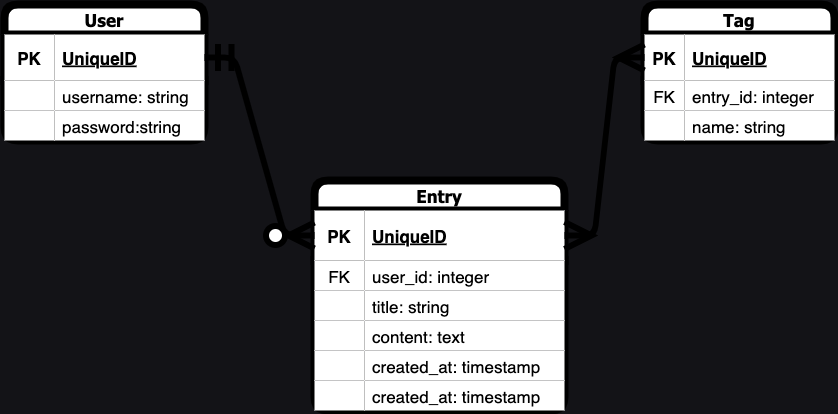

The diagram above was exported from draw.io. Its source (the exported page's mxGraphModel, read from the mxfile embedded in the PNG):
<mxGraphModel dx="1027" dy="809" grid="1" gridSize="10" guides="1" tooltips="1" connect="1" arrows="1" fold="1" page="1" pageScale="1" pageWidth="850" pageHeight="1100" background="#131317" math="0" shadow="0">
  <root>
    <mxCell id="0" />
    <mxCell id="1" parent="0" />
    <mxCell id="62" value="User" style="shape=table;startSize=30;container=1;collapsible=1;childLayout=tableLayout;fixedRows=1;rowLines=0;fontStyle=1;align=center;resizeLast=1;rounded=1;glass=0;strokeWidth=8;fontFamily=Tahoma;fontSize=17;flipV=0;flipH=0;direction=east;" parent="1" vertex="1">
      <mxGeometry x="10" y="104" width="200" height="136" as="geometry" />
    </mxCell>
    <mxCell id="63" value="" style="shape=tableRow;horizontal=0;startSize=0;swimlaneHead=0;swimlaneBody=0;fillColor=none;collapsible=0;dropTarget=0;points=[[0,0.5],[1,0.5]];portConstraint=eastwest;top=0;left=0;right=0;bottom=1;rounded=1;glass=0;strokeWidth=8;fontSize=17;" parent="62" vertex="1">
      <mxGeometry y="30" width="200" height="46" as="geometry" />
    </mxCell>
    <mxCell id="64" value="PK" style="shape=partialRectangle;connectable=0;fillColor=default;top=0;left=0;bottom=0;right=0;fontStyle=1;overflow=hidden;rounded=1;glass=0;strokeWidth=8;fontSize=17;flipH=0;flipV=0;" parent="63" vertex="1">
      <mxGeometry width="50" height="46" as="geometry">
        <mxRectangle width="50" height="46" as="alternateBounds" />
      </mxGeometry>
    </mxCell>
    <mxCell id="65" value="UniqueID" style="shape=partialRectangle;connectable=0;fillColor=default;top=0;left=0;bottom=0;right=0;align=left;spacingLeft=6;fontStyle=5;overflow=hidden;rounded=1;glass=0;strokeWidth=8;fontSize=17;" parent="63" vertex="1">
      <mxGeometry x="50" width="150" height="46" as="geometry">
        <mxRectangle width="150" height="46" as="alternateBounds" />
      </mxGeometry>
    </mxCell>
    <mxCell id="66" value="" style="shape=tableRow;horizontal=0;startSize=0;swimlaneHead=0;swimlaneBody=0;fillColor=none;collapsible=0;dropTarget=0;points=[[0,0.5],[1,0.5]];portConstraint=eastwest;top=0;left=0;right=0;bottom=0;rounded=1;glass=0;strokeWidth=8;fontSize=17;" parent="62" vertex="1">
      <mxGeometry y="76" width="200" height="30" as="geometry" />
    </mxCell>
    <mxCell id="67" value="" style="shape=partialRectangle;connectable=0;fillColor=default;top=0;left=0;bottom=0;right=0;editable=1;overflow=hidden;rounded=1;glass=0;strokeWidth=8;fontSize=17;flipH=0;flipV=0;" parent="66" vertex="1">
      <mxGeometry width="50" height="30" as="geometry">
        <mxRectangle width="50" height="30" as="alternateBounds" />
      </mxGeometry>
    </mxCell>
    <mxCell id="68" value="username: string" style="shape=partialRectangle;connectable=0;fillColor=default;top=0;left=0;bottom=0;right=0;align=left;spacingLeft=6;overflow=hidden;rounded=1;glass=0;strokeWidth=8;fontSize=17;" parent="66" vertex="1">
      <mxGeometry x="50" width="150" height="30" as="geometry">
        <mxRectangle width="150" height="30" as="alternateBounds" />
      </mxGeometry>
    </mxCell>
    <mxCell id="69" value="" style="shape=tableRow;horizontal=0;startSize=0;swimlaneHead=0;swimlaneBody=0;fillColor=none;collapsible=0;dropTarget=0;points=[[0,0.5],[1,0.5]];portConstraint=eastwest;top=0;left=0;right=0;bottom=0;rounded=1;glass=0;strokeWidth=8;fontSize=17;" parent="62" vertex="1">
      <mxGeometry y="106" width="200" height="30" as="geometry" />
    </mxCell>
    <mxCell id="70" value="" style="shape=partialRectangle;connectable=0;fillColor=default;top=0;left=0;bottom=0;right=0;editable=1;overflow=hidden;rounded=1;glass=0;strokeWidth=8;fontSize=17;flipH=0;flipV=0;" parent="69" vertex="1">
      <mxGeometry width="50" height="30" as="geometry">
        <mxRectangle width="50" height="30" as="alternateBounds" />
      </mxGeometry>
    </mxCell>
    <mxCell id="71" value="password:string" style="shape=partialRectangle;connectable=0;fillColor=default;top=0;left=0;bottom=0;right=0;align=left;spacingLeft=6;overflow=hidden;rounded=1;glass=0;strokeWidth=8;fontSize=17;" parent="69" vertex="1">
      <mxGeometry x="50" width="150" height="30" as="geometry">
        <mxRectangle width="150" height="30" as="alternateBounds" />
      </mxGeometry>
    </mxCell>
    <mxCell id="90" value="Entry" style="shape=table;startSize=30;container=1;collapsible=1;childLayout=tableLayout;fixedRows=1;rowLines=0;fontStyle=1;align=center;resizeLast=1;rounded=1;glass=0;strokeWidth=8;fontFamily=Tahoma;fontSize=17;flipH=0;flipV=0;direction=east;" parent="1" vertex="1">
      <mxGeometry x="320" y="280" width="250" height="230" as="geometry">
        <mxRectangle x="320" y="280" width="90" height="30" as="alternateBounds" />
      </mxGeometry>
    </mxCell>
    <mxCell id="91" value="" style="shape=tableRow;horizontal=0;startSize=0;swimlaneHead=0;swimlaneBody=0;fillColor=none;collapsible=0;dropTarget=0;points=[[0,0.5],[1,0.5]];portConstraint=eastwest;top=0;left=0;right=0;bottom=1;rounded=1;glass=0;strokeWidth=8;fontSize=17;" parent="90" vertex="1">
      <mxGeometry y="30" width="250" height="50" as="geometry" />
    </mxCell>
    <mxCell id="92" value="PK" style="shape=partialRectangle;connectable=0;fillColor=default;top=0;left=0;bottom=0;right=0;fontStyle=1;overflow=hidden;rounded=1;glass=0;strokeWidth=8;fontSize=17;" parent="91" vertex="1">
      <mxGeometry width="50" height="50" as="geometry">
        <mxRectangle width="50" height="50" as="alternateBounds" />
      </mxGeometry>
    </mxCell>
    <mxCell id="93" value="UniqueID" style="shape=partialRectangle;connectable=0;fillColor=default;top=0;left=0;bottom=0;right=0;align=left;spacingLeft=6;fontStyle=5;overflow=hidden;rounded=1;glass=0;strokeWidth=8;fontSize=17;" parent="91" vertex="1">
      <mxGeometry x="50" width="200" height="50" as="geometry">
        <mxRectangle width="200" height="50" as="alternateBounds" />
      </mxGeometry>
    </mxCell>
    <mxCell id="94" value="" style="shape=tableRow;horizontal=0;startSize=0;swimlaneHead=0;swimlaneBody=0;fillColor=none;collapsible=0;dropTarget=0;points=[[0,0.5],[1,0.5]];portConstraint=eastwest;top=0;left=0;right=0;bottom=0;rounded=1;glass=0;strokeWidth=8;fontSize=17;" parent="90" vertex="1">
      <mxGeometry y="80" width="250" height="30" as="geometry" />
    </mxCell>
    <mxCell id="95" value="FK" style="shape=partialRectangle;connectable=0;fillColor=default;top=0;left=0;bottom=0;right=0;editable=1;overflow=hidden;rounded=1;glass=0;strokeWidth=8;fontSize=17;" parent="94" vertex="1">
      <mxGeometry width="50" height="30" as="geometry">
        <mxRectangle width="50" height="30" as="alternateBounds" />
      </mxGeometry>
    </mxCell>
    <mxCell id="96" value="user_id: integer" style="shape=partialRectangle;connectable=0;fillColor=default;top=0;left=0;bottom=0;right=0;align=left;spacingLeft=6;overflow=hidden;rounded=1;glass=0;strokeWidth=8;fontSize=17;" parent="94" vertex="1">
      <mxGeometry x="50" width="200" height="30" as="geometry">
        <mxRectangle width="200" height="30" as="alternateBounds" />
      </mxGeometry>
    </mxCell>
    <mxCell id="97" value="" style="shape=tableRow;horizontal=0;startSize=0;swimlaneHead=0;swimlaneBody=0;fillColor=none;collapsible=0;dropTarget=0;points=[[0,0.5],[1,0.5]];portConstraint=eastwest;top=0;left=0;right=0;bottom=0;rounded=1;glass=0;strokeWidth=8;fontSize=17;" parent="90" vertex="1">
      <mxGeometry y="110" width="250" height="30" as="geometry" />
    </mxCell>
    <mxCell id="98" value="" style="shape=partialRectangle;connectable=0;fillColor=default;top=0;left=0;bottom=0;right=0;editable=1;overflow=hidden;rounded=1;glass=0;strokeWidth=8;fontSize=17;" parent="97" vertex="1">
      <mxGeometry width="50" height="30" as="geometry">
        <mxRectangle width="50" height="30" as="alternateBounds" />
      </mxGeometry>
    </mxCell>
    <mxCell id="99" value="title: string" style="shape=partialRectangle;connectable=0;fillColor=default;top=0;left=0;bottom=0;right=0;align=left;spacingLeft=6;overflow=hidden;rounded=1;glass=0;strokeWidth=8;fontSize=17;" parent="97" vertex="1">
      <mxGeometry x="50" width="200" height="30" as="geometry">
        <mxRectangle width="200" height="30" as="alternateBounds" />
      </mxGeometry>
    </mxCell>
    <mxCell id="106" style="shape=tableRow;horizontal=0;startSize=0;swimlaneHead=0;swimlaneBody=0;fillColor=none;collapsible=0;dropTarget=0;points=[[0,0.5],[1,0.5]];portConstraint=eastwest;top=0;left=0;right=0;bottom=0;rounded=1;glass=0;strokeWidth=8;fontSize=17;" parent="90" vertex="1">
      <mxGeometry y="140" width="250" height="30" as="geometry" />
    </mxCell>
    <mxCell id="107" style="shape=partialRectangle;connectable=0;fillColor=default;top=0;left=0;bottom=0;right=0;editable=1;overflow=hidden;rounded=1;glass=0;strokeWidth=8;fontSize=17;" parent="106" vertex="1">
      <mxGeometry width="50" height="30" as="geometry">
        <mxRectangle width="50" height="30" as="alternateBounds" />
      </mxGeometry>
    </mxCell>
    <mxCell id="108" value="content: text" style="shape=partialRectangle;connectable=0;fillColor=default;top=0;left=0;bottom=0;right=0;align=left;spacingLeft=6;overflow=hidden;rounded=1;glass=0;strokeWidth=8;fontSize=17;" parent="106" vertex="1">
      <mxGeometry x="50" width="200" height="30" as="geometry">
        <mxRectangle width="200" height="30" as="alternateBounds" />
      </mxGeometry>
    </mxCell>
    <mxCell id="103" style="shape=tableRow;horizontal=0;startSize=0;swimlaneHead=0;swimlaneBody=0;fillColor=none;collapsible=0;dropTarget=0;points=[[0,0.5],[1,0.5]];portConstraint=eastwest;top=0;left=0;right=0;bottom=0;rounded=1;glass=0;strokeWidth=8;fontSize=17;" parent="90" vertex="1">
      <mxGeometry y="170" width="250" height="30" as="geometry" />
    </mxCell>
    <mxCell id="104" style="shape=partialRectangle;connectable=0;fillColor=default;top=0;left=0;bottom=0;right=0;editable=1;overflow=hidden;rounded=1;glass=0;strokeWidth=8;fontSize=17;" parent="103" vertex="1">
      <mxGeometry width="50" height="30" as="geometry">
        <mxRectangle width="50" height="30" as="alternateBounds" />
      </mxGeometry>
    </mxCell>
    <mxCell id="105" value="created_at: timestamp" style="shape=partialRectangle;connectable=0;fillColor=default;top=0;left=0;bottom=0;right=0;align=left;spacingLeft=6;overflow=hidden;rounded=1;glass=0;strokeWidth=8;fontSize=17;" parent="103" vertex="1">
      <mxGeometry x="50" width="200" height="30" as="geometry">
        <mxRectangle width="200" height="30" as="alternateBounds" />
      </mxGeometry>
    </mxCell>
    <mxCell id="100" style="shape=tableRow;horizontal=0;startSize=0;swimlaneHead=0;swimlaneBody=0;fillColor=none;collapsible=0;dropTarget=0;points=[[0,0.5],[1,0.5]];portConstraint=eastwest;top=0;left=0;right=0;bottom=0;rounded=1;glass=0;strokeWidth=8;fontSize=17;" parent="90" vertex="1">
      <mxGeometry y="200" width="250" height="30" as="geometry" />
    </mxCell>
    <mxCell id="101" style="shape=partialRectangle;connectable=0;fillColor=default;top=0;left=0;bottom=0;right=0;editable=1;overflow=hidden;rounded=1;glass=0;strokeWidth=8;fontSize=17;" parent="100" vertex="1">
      <mxGeometry width="50" height="30" as="geometry">
        <mxRectangle width="50" height="30" as="alternateBounds" />
      </mxGeometry>
    </mxCell>
    <mxCell id="102" value="created_at: timestamp" style="shape=partialRectangle;connectable=0;fillColor=default;top=0;left=0;bottom=0;right=0;align=left;spacingLeft=6;overflow=hidden;rounded=1;glass=0;strokeWidth=8;fontSize=17;" parent="100" vertex="1">
      <mxGeometry x="50" width="200" height="30" as="geometry">
        <mxRectangle width="200" height="30" as="alternateBounds" />
      </mxGeometry>
    </mxCell>
    <mxCell id="109" value="Tag" style="shape=table;startSize=30;container=1;collapsible=1;childLayout=tableLayout;fixedRows=1;rowLines=0;fontStyle=1;align=center;resizeLast=1;rounded=1;glass=0;strokeWidth=8;fontFamily=Tahoma;fontSize=17;flipV=0;flipH=0;direction=east;" parent="1" vertex="1">
      <mxGeometry x="650" y="104" width="190" height="136" as="geometry" />
    </mxCell>
    <mxCell id="110" value="" style="shape=tableRow;horizontal=0;startSize=0;swimlaneHead=0;swimlaneBody=0;fillColor=none;collapsible=0;dropTarget=0;points=[[0,0.5],[1,0.5]];portConstraint=eastwest;top=0;left=0;right=0;bottom=1;rounded=1;glass=0;strokeWidth=8;fontSize=17;" parent="109" vertex="1">
      <mxGeometry y="30" width="190" height="46" as="geometry" />
    </mxCell>
    <mxCell id="111" value="PK" style="shape=partialRectangle;connectable=0;fillColor=default;top=0;left=0;bottom=0;right=0;fontStyle=1;overflow=hidden;rounded=1;glass=0;strokeWidth=8;fontSize=17;" parent="110" vertex="1">
      <mxGeometry width="40" height="46" as="geometry">
        <mxRectangle width="40" height="46" as="alternateBounds" />
      </mxGeometry>
    </mxCell>
    <mxCell id="112" value="UniqueID" style="shape=partialRectangle;connectable=0;fillColor=default;top=0;left=0;bottom=0;right=0;align=left;spacingLeft=6;fontStyle=5;overflow=hidden;rounded=1;glass=0;strokeWidth=8;fontSize=17;flipH=0;flipV=0;" parent="110" vertex="1">
      <mxGeometry x="40" width="150" height="46" as="geometry">
        <mxRectangle width="150" height="46" as="alternateBounds" />
      </mxGeometry>
    </mxCell>
    <mxCell id="113" value="" style="shape=tableRow;horizontal=0;startSize=0;swimlaneHead=0;swimlaneBody=0;fillColor=none;collapsible=0;dropTarget=0;points=[[0,0.5],[1,0.5]];portConstraint=eastwest;top=0;left=0;right=0;bottom=0;rounded=1;glass=0;strokeWidth=8;fontSize=17;" parent="109" vertex="1">
      <mxGeometry y="76" width="190" height="30" as="geometry" />
    </mxCell>
    <mxCell id="114" value="FK" style="shape=partialRectangle;connectable=0;fillColor=default;top=0;left=0;bottom=0;right=0;editable=1;overflow=hidden;rounded=1;glass=0;strokeWidth=8;fontSize=17;" parent="113" vertex="1">
      <mxGeometry width="40" height="30" as="geometry">
        <mxRectangle width="40" height="30" as="alternateBounds" />
      </mxGeometry>
    </mxCell>
    <mxCell id="115" value="entry_id: integer" style="shape=partialRectangle;connectable=0;fillColor=default;top=0;left=0;bottom=0;right=0;align=left;spacingLeft=6;overflow=hidden;rounded=1;glass=0;strokeWidth=8;fontSize=17;flipH=0;flipV=0;" parent="113" vertex="1">
      <mxGeometry x="40" width="150" height="30" as="geometry">
        <mxRectangle width="150" height="30" as="alternateBounds" />
      </mxGeometry>
    </mxCell>
    <mxCell id="116" value="" style="shape=tableRow;horizontal=0;startSize=0;swimlaneHead=0;swimlaneBody=0;fillColor=none;collapsible=0;dropTarget=0;points=[[0,0.5],[1,0.5]];portConstraint=eastwest;top=0;left=0;right=0;bottom=0;rounded=1;glass=0;strokeWidth=8;fontSize=17;" parent="109" vertex="1">
      <mxGeometry y="106" width="190" height="30" as="geometry" />
    </mxCell>
    <mxCell id="117" value="" style="shape=partialRectangle;connectable=0;fillColor=default;top=0;left=0;bottom=0;right=0;editable=1;overflow=hidden;rounded=1;glass=0;strokeWidth=8;fontSize=17;" parent="116" vertex="1">
      <mxGeometry width="40" height="30" as="geometry">
        <mxRectangle width="40" height="30" as="alternateBounds" />
      </mxGeometry>
    </mxCell>
    <mxCell id="118" value="name: string" style="shape=partialRectangle;connectable=0;fillColor=default;top=0;left=0;bottom=0;right=0;align=left;spacingLeft=6;overflow=hidden;rounded=1;glass=0;strokeWidth=8;fontSize=17;flipH=0;flipV=0;" parent="116" vertex="1">
      <mxGeometry x="40" width="150" height="30" as="geometry">
        <mxRectangle width="150" height="30" as="alternateBounds" />
      </mxGeometry>
    </mxCell>
    <mxCell id="121" value="" style="edgeStyle=entityRelationEdgeStyle;fontSize=17;html=1;endArrow=ERmany;startArrow=ERmany;strokeWidth=6;startSize=20;endSize=19;exitX=1;exitY=0.5;exitDx=0;exitDy=0;entryX=0;entryY=0.5;entryDx=0;entryDy=0;" parent="1" source="91" target="110" edge="1">
      <mxGeometry width="100" height="100" relative="1" as="geometry">
        <mxPoint x="440" y="558" as="sourcePoint" />
        <mxPoint x="960" y="560" as="targetPoint" />
      </mxGeometry>
    </mxCell>
    <mxCell id="123" value="" style="edgeStyle=entityRelationEdgeStyle;fontSize=17;html=1;endArrow=ERzeroToMany;startArrow=ERmandOne;strokeWidth=6;startSize=20;endSize=19;entryX=0;entryY=0.5;entryDx=0;entryDy=0;exitX=1;exitY=0.5;exitDx=0;exitDy=0;" parent="1" source="63" target="91" edge="1">
      <mxGeometry width="100" height="100" relative="1" as="geometry">
        <mxPoint x="140" y="500" as="sourcePoint" />
        <mxPoint x="320" y="440" as="targetPoint" />
      </mxGeometry>
    </mxCell>
  </root>
</mxGraphModel>